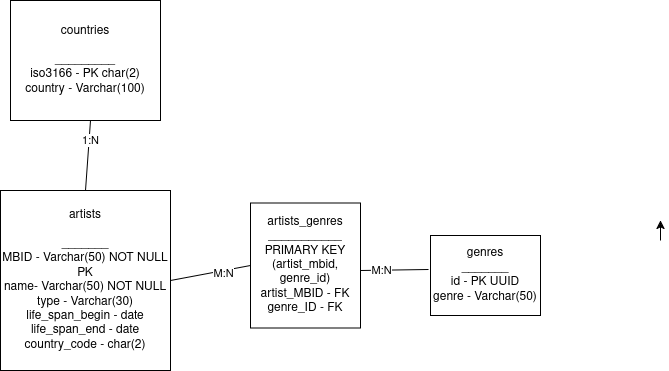

The diagram above was exported from draw.io. Its source (the exported page's mxGraphModel, read from the mxfile embedded in the PNG):
<mxGraphModel dx="1164" dy="1972" grid="1" gridSize="10" guides="1" tooltips="1" connect="1" arrows="1" fold="1" page="1" pageScale="1" pageWidth="850" pageHeight="1100" math="0" shadow="0">
  <root>
    <mxCell id="0" />
    <mxCell id="1" parent="0" />
    <mxCell id="lEvABeyjah02pmZ8liIK-2" edge="1" parent="1" style="edgeStyle=orthogonalEdgeStyle;rounded=0;orthogonalLoop=1;jettySize=auto;html=1;">
      <mxGeometry relative="1" as="geometry">
        <mxPoint x="810" y="210" as="sourcePoint" />
        <mxPoint x="810" y="190" as="targetPoint" />
      </mxGeometry>
    </mxCell>
    <mxCell id="lEvABeyjah02pmZ8liIK-3" parent="1" style="rounded=0;whiteSpace=wrap;html=1;" value="&lt;div&gt;artists&lt;/div&gt;&lt;div&gt;&lt;br&gt;&lt;/div&gt;&lt;div&gt;_______&lt;/div&gt;&lt;div&gt;MBID - Varchar(50) NOT NULL PK&lt;/div&gt;&lt;div&gt;name- Varchar(50) NOT NULL&lt;/div&gt;&lt;div&gt;type - Varchar(30)&lt;/div&gt;&lt;div&gt;life_span_begin - date&lt;/div&gt;&lt;div&gt;life_span_end - date&lt;/div&gt;&lt;div&gt;country_code - char(2)&lt;/div&gt;" vertex="1">
      <mxGeometry height="180" width="170" x="150" y="160" as="geometry" />
    </mxCell>
    <mxCell id="lEvABeyjah02pmZ8liIK-4" parent="1" style="rounded=0;whiteSpace=wrap;html=1;" value="&lt;div&gt;artists_genres&lt;/div&gt;&lt;div&gt;___________&lt;/div&gt;&lt;div&gt;PRIMARY KEY (artist_mbid, genre_id)&lt;/div&gt;&lt;div&gt;artist_MBID - FK&lt;/div&gt;&lt;div&gt;genre_ID - FK&lt;/div&gt;" vertex="1">
      <mxGeometry height="125" width="110" x="400" y="172.5" as="geometry" />
    </mxCell>
    <mxCell id="lEvABeyjah02pmZ8liIK-5" parent="1" style="rounded=0;whiteSpace=wrap;html=1;" value="&lt;div&gt;countries&lt;/div&gt;&lt;div&gt;&lt;br&gt;&lt;/div&gt;&lt;div&gt;_________&lt;/div&gt;&lt;div&gt;iso3166 - PK char(2)&lt;/div&gt;&lt;div&gt;country - Varchar(100)&lt;/div&gt;" vertex="1">
      <mxGeometry height="120" width="150" x="160" y="-30" as="geometry" />
    </mxCell>
    <mxCell id="lEvABeyjah02pmZ8liIK-7" parent="1" style="rounded=0;whiteSpace=wrap;html=1;" value="&lt;div&gt;genres&lt;/div&gt;_______&lt;br&gt;&lt;div&gt;id - PK UUID&lt;/div&gt;&lt;div&gt;genre - Varchar(50)&lt;/div&gt;" vertex="1">
      <mxGeometry height="80" width="110" x="580" y="205" as="geometry" />
    </mxCell>
    <mxCell id="lEvABeyjah02pmZ8liIK-29" edge="1" parent="1" source="lEvABeyjah02pmZ8liIK-3" style="endArrow=none;html=1;rounded=0;exitX=1;exitY=0.5;exitDx=0;exitDy=0;entryX=0;entryY=0.5;entryDx=0;entryDy=0;" target="lEvABeyjah02pmZ8liIK-4" value="">
      <mxGeometry height="50" relative="1" width="50" as="geometry">
        <Array as="points" />
        <mxPoint x="400" y="180" as="sourcePoint" />
        <mxPoint x="450" y="130" as="targetPoint" />
      </mxGeometry>
    </mxCell>
    <mxCell id="lEvABeyjah02pmZ8liIK-30" connectable="0" parent="lEvABeyjah02pmZ8liIK-29" style="edgeLabel;html=1;align=center;verticalAlign=middle;resizable=0;points=[];" value="M:N" vertex="1">
      <mxGeometry relative="1" x="0.3" y="-2" as="geometry">
        <mxPoint as="offset" />
      </mxGeometry>
    </mxCell>
    <mxCell id="lEvABeyjah02pmZ8liIK-32" edge="1" parent="1" style="endArrow=none;html=1;rounded=0;entryX=-0.018;entryY=0.425;entryDx=0;entryDy=0;entryPerimeter=0;" target="lEvABeyjah02pmZ8liIK-7" value="">
      <mxGeometry height="50" relative="1" width="50" as="geometry">
        <mxPoint x="510" y="240" as="sourcePoint" />
        <mxPoint x="560" y="190" as="targetPoint" />
      </mxGeometry>
    </mxCell>
    <mxCell id="lEvABeyjah02pmZ8liIK-33" connectable="0" parent="lEvABeyjah02pmZ8liIK-32" style="edgeLabel;html=1;align=center;verticalAlign=middle;resizable=0;points=[];" value="M:N" vertex="1">
      <mxGeometry relative="1" x="-0.3827" as="geometry">
        <mxPoint as="offset" />
      </mxGeometry>
    </mxCell>
    <mxCell id="lEvABeyjah02pmZ8liIK-39" edge="1" parent="1" source="lEvABeyjah02pmZ8liIK-3" style="endArrow=none;html=1;rounded=0;exitX=0.5;exitY=0;exitDx=0;exitDy=0;" value="">
      <mxGeometry height="50" relative="1" width="50" as="geometry">
        <mxPoint x="190" y="140" as="sourcePoint" />
        <mxPoint x="240" y="90" as="targetPoint" />
      </mxGeometry>
    </mxCell>
    <mxCell id="lEvABeyjah02pmZ8liIK-40" connectable="0" parent="lEvABeyjah02pmZ8liIK-39" style="edgeLabel;html=1;align=center;verticalAlign=middle;resizable=0;points=[];" value="1:N" vertex="1">
      <mxGeometry relative="1" x="0.4599" y="-1" as="geometry">
        <mxPoint as="offset" />
      </mxGeometry>
    </mxCell>
  </root>
</mxGraphModel>